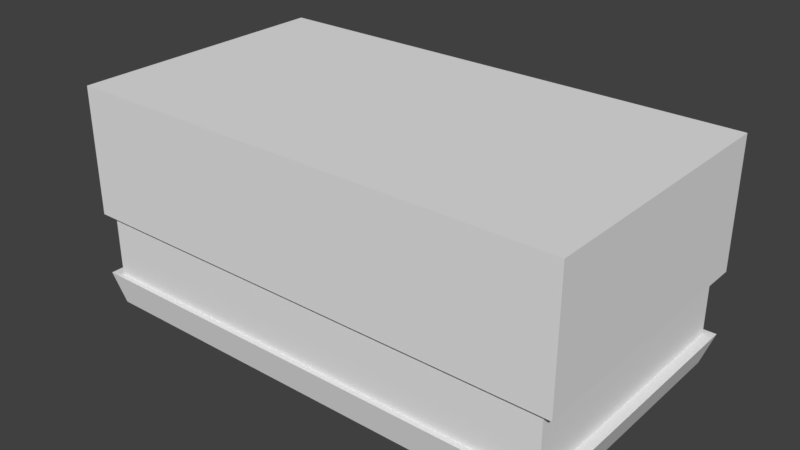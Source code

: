 # Source: Room.blend  (saved by Blender 2.78.0; exported with 4.5.12 LTS)
import bpy
from mathutils import Matrix  # noqa: F401  (used for matrix-valued properties, if any)

bpy.ops.wm.read_factory_settings(use_empty=True)
scene = bpy.context.scene
scene.name = 'Scene'

# ---- collections
col_collection_1 = bpy.data.collections.new('Collection 1'); scene.collection.children.link(col_collection_1)

# ---- materials (node trees are filled in below, after node groups)
mat_material = bpy.data.materials.new('Material')
mat_material.alpha_threshold = 0.0
mat_material.use_transparent_shadow = False
mat_material.roughness = 0.5
mat_material.line_color = (0.0, 0.0, 0.0, 1.0)

# ---- material node trees

# ---- world
world_world = bpy.data.worlds.new('World'); scene.world = world_world
world_world.color = (0.05088, 0.05088, 0.05088)
world_world.use_sun_shadow = False
world_world.sun_shadow_jitter_overblur = 0.0
world_world.cycles.sampling_method = 'MANUAL'

# ---- meshes
me_cube = bpy.data.meshes.new('Cube')
me_cube.from_pydata([(3.286, 1.793, 0.4222), (3.286, -1.793, 0.4222), (-3.286, -1.793, 0.4222), (-3.286, 1.793, 0.4222), (3.286, 1.793, 2.938), (3.286, -1.793, 2.938), (-3.286, -1.793, 2.938), (-3.286, 1.793, 2.938), (-3.286, 1.793, 2.938), (-3.286, -1.793, 2.938), (3.286, -1.793, 2.938), (3.286, 1.793, 2.938), (3.148, 1.718, 0.006468), (3.148, -1.718, 0.006468), (-3.148, 1.718, 0.006468), (-3.148, -1.718, 0.006468), (3.148, 1.718, 1.226), (3.148, -1.718, 1.226), (-3.148, -1.718, 1.226), (-3.148, 1.718, 1.226), (3.286, 1.793, 1.253), (3.286, -1.793, 1.253), (-3.286, -1.793, 1.253), (-3.286, 1.793, 1.253), (3.148, 1.718, 1.226), (3.148, -1.718, 1.226), (-3.148, -1.718, 1.226), (-3.148, 1.718, 1.226)], [], [(0, 3, 2, 1), (4, 5, 6, 7), (20, 23, 27, 24), (22, 21, 25, 26), (21, 20, 24, 25), (11, 8, 23, 20), (23, 22, 26, 27), (22, 23, 8, 9), (3, 0, 12, 14), (1, 2, 15, 13), (16, 19, 14, 12), (15, 14, 19, 18), (13, 15, 18, 17), (12, 13, 17, 16), (0, 1, 13, 12), (21, 22, 9, 10), (20, 21, 10, 11), (2, 3, 14, 15)])
_uv = me_cube.uv_layers.new(name='UVMap')
_uv.uv.foreach_set('vector', [7.047, 3.845, -6.047, 3.845, -6.047, -3.299, 7.047, -3.299, 2.191, 4.015, -1.645, 4.015, -1.645, -3.015, 2.191, -3.015, -6.559, 6.378, -6.559, -6.559, -6.436, -6.288, -6.436, 6.107, -0.6998, -6.559, -0.6998, 6.378, -0.8224, 6.107, -0.8225, -6.288, -0.6998, 6.378, -6.559, 6.378, -6.436, 6.107, -0.8224, 6.107, 4.806, -6.559, 4.806, 6.378, 2.053, 6.378, 2.053, -6.559, -6.559, -6.559, -0.6998, -6.559, -0.8225, -6.288, -6.436, -6.288, 7.559, 0.5, 7.559, 7.559, 4.806, 7.559, 4.806, 0.5, -6.047, 3.845, 7.047, 3.845, 7.047, 3.845, -6.047, 3.845, 7.047, -3.299, -6.047, -3.299, -6.047, -3.299, 7.047, -3.299, 1.301, -3.465, 1.301, 4.381, -0.1408, 4.381, -0.1408, -3.465, 1.254, -1.718, 1.254, 2.723, -0.2411, 2.723, -0.2411, -1.718, -0.1422, 4.381, -0.1422, -3.465, 1.299, -3.465, 1.299, 4.381, -0.2411, 2.721, -0.2411, -1.72, 1.254, -1.72, 1.254, 2.721, 7.047, 3.845, 7.047, -3.299, 7.047, -3.299, 7.047, 3.845, 2.053, -6.559, 2.053, 6.378, -0.6998, 6.378, -0.6998, -6.559, 7.559, -6.559, 7.559, 0.5, 4.806, 0.5, 4.806, -6.559, -6.047, -3.299, -6.047, 3.845, -6.047, 3.845, -6.047, -3.299])
me_cube.materials.append(mat_material)
me_cube.use_remesh_preserve_volume = False
me_cube.use_remesh_preserve_attributes = False
me_cube.use_mirror_vertex_groups = False
me_cube.update()

# ---- objects
ob_cube = bpy.data.objects.new('Cube', me_cube)

# ---- transforms, parenting, visibility, modifiers, constraints
ob_cube.location = (0.0, 0.0, 0.0)
ob_cube.scale = (18.84, 18.84, 18.84)
ob_cube.lock_rotations_4d = False
ob_cube.empty_display_type = 'ARROWS'
ob_cube.lineart.crease_threshold = 0.0

# ---- collection membership
col_collection_1.objects.link(ob_cube)

# ---- scene / render settings (as saved in the file)
scene.frame_start = 1; scene.frame_end = 250; scene.frame_set(1)
scene.render.engine = 'BLENDER_EEVEE_NEXT'
scene.render.resolution_percentage = 50
scene.render.dither_intensity = 0.0
scene.cycles.use_denoising = False
scene.cycles.samples = 128
scene.cycles.sampling_pattern = 'TABULATED_SOBOL'
scene.cycles.light_sampling_threshold = 0.0
scene.cycles.use_adaptive_sampling = False
scene.cycles.use_light_tree = False
scene.cycles.blur_glossy = 0.0
scene.cycles.sample_clamp_indirect = 0.0
scene.view_settings.view_transform = 'Standard'
bpy.context.view_layer.update()

# ---- added for rendering (the .blend has no active camera and no usable light): camera, sun
cam_auto = bpy.data.cameras.new('AutoCamera')
cam_auto.lens = 50.0
cam_auto.sensor_width = 36.0
cam_auto.clip_end = 2460.01
ob_auto_camera = bpy.data.objects.new('AutoCamera', cam_auto)
scene.collection.objects.link(ob_auto_camera)
ob_auto_camera.location = (140.172, -168.206, 139.877)
ob_auto_camera.rotation_euler = (1.09748, -7.21219e-08, 0.694738)
scene.camera = ob_auto_camera
light_auto_sun = bpy.data.lights.new('AutoSun', 'SUN')
light_auto_sun.energy = 3.0
light_auto_sun.angle = 0.0523599
ob_auto_sun = bpy.data.objects.new('AutoSun', light_auto_sun)
scene.collection.objects.link(ob_auto_sun)
ob_auto_sun.rotation_euler = (0.872665, 0.174533, 0.523599)
bpy.context.view_layer.update()
